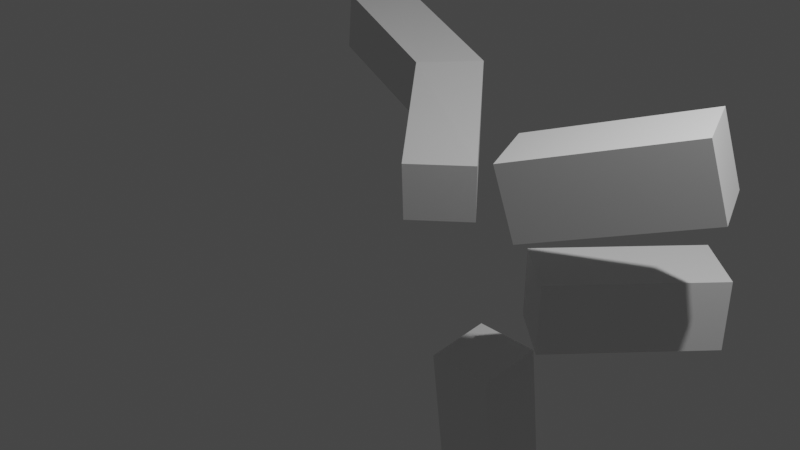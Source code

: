 # Source: spider_eyes.blend  (saved by Blender 3.0.1; exported with 4.5.12 LTS)
import bpy
from mathutils import Matrix  # noqa: F401  (used for matrix-valued properties, if any)

bpy.ops.wm.read_factory_settings(use_empty=True)
scene = bpy.context.scene
scene.name = 'Scene'

# ---- collections
col_collection = bpy.data.collections.new('Collection'); scene.collection.children.link(col_collection)

# ---- world
world_world = bpy.data.worlds.new('World'); scene.world = world_world
world_world.use_nodes = True; world_world.node_tree.nodes.clear()
_N = world_world.node_tree.nodes; _L = world_world.node_tree.links
n0 = _N.new('ShaderNodeOutputWorld'); n0.name = 'World Output'; n0.location = (300, 300)
n1 = _N.new('ShaderNodeBackground'); n1.name = 'Background'; n1.location = (10, 300)
n1.inputs[0].default_value = (0.05088, 0.05088, 0.05088, 1.0)
_L.new(n1.outputs[0], n0.inputs[0])
n0.is_active_output = True
world_world.color = (0.05088, 0.05088, 0.05088)
world_world.use_sun_shadow = False
world_world.sun_shadow_jitter_overblur = 0.0

# ---- cameras
cam_camera = bpy.data.cameras.new('Camera')
cam_camera.clip_end = 100.0
cam_camera.ortho_scale = 7.314

# ---- lights
light_light = bpy.data.lights.new('Light', 'POINT')
light_light.transmission_factor = 0.0
light_light.energy = 1000.0
light_light.shadow_soft_size = 0.1
light_light.shadow_maximum_resolution = 0.006
light_light.use_absolute_resolution = True

# ---- meshes
me_cube_001 = bpy.data.meshes.new('Cube.001')
me_cube_001.from_pydata([(-0.416, 1.176, -4.251), (-0.416, 0.9436, -2.265), (-0.416, 2.002, -4.155), (-0.416, 1.77, -2.168), (0.416, 1.176, -4.251), (0.416, 0.9436, -2.265), (0.416, 2.002, -4.155), (0.416, 1.77, -2.168), (1.788, 2.963, -1.512), (0.511, 1.424, -1.488), (1.795, 2.97, -0.68), (0.5174, 1.432, -0.6558), (2.428, 2.431, -1.512), (1.151, 0.8925, -1.488), (2.435, 2.439, -0.68), (1.158, 0.9002, -0.6558), (2.668, 1.854, 0.6279), (0.92, 1.055, 0.0735), (2.458, 1.758, 1.427), (0.7103, 0.9593, 0.8728), (3.014, 1.097, 0.6279), (1.266, 0.2985, 0.0735), (2.804, 1.001, 1.427), (1.056, 0.2027, 0.8728), (-2.199, 2.335, -0.1225), (-0.9523, 0.9606, -0.6768), (-2.02, 2.189, 0.6768), (-0.7986, 0.7887, 0.1225), (-1.673, 2.98, -0.1225), (-0.3322, 1.515, -0.6768), (-1.494, 2.834, 0.6768), (-0.1784, 1.343, 0.1225), (-0.416, 1.174, -4.223), (-0.416, 2.005, -4.183), (0.416, 1.174, -4.223), (0.416, 2.005, -4.183), (-0.416, 1.127, -6.292), (-0.416, 1.958, -6.311), (0.416, 1.127, -6.292), (0.416, 1.958, -6.311), (-4.186, 2.971, 0.2249), (-3.987, 2.855, 1.024), (-3.767, 3.69, 0.2249), (-3.568, 3.574, 1.024)], [], [(0, 1, 3, 2), (2, 3, 7, 6), (6, 7, 5, 4), (4, 5, 1, 0), (4, 0, 32, 34), (7, 3, 1, 5), (8, 9, 11, 10), (10, 11, 15, 14), (14, 15, 13, 12), (12, 13, 9, 8), (10, 14, 12, 8), (15, 11, 9, 13), (16, 17, 19, 18), (18, 19, 23, 22), (22, 23, 21, 20), (20, 21, 17, 16), (18, 22, 20, 16), (23, 19, 17, 21), (24, 25, 27, 26), (26, 27, 31, 30), (30, 31, 29, 28), (28, 29, 25, 24), (24, 26, 41, 40), (31, 27, 25, 29), (35, 34, 38, 39), (2, 6, 35, 33), (0, 2, 33, 32), (6, 4, 34, 35), (37, 39, 38, 36), (32, 33, 37, 36), (34, 32, 36, 38), (33, 35, 39, 37), (41, 43, 42, 40), (30, 28, 42, 43), (28, 24, 40, 42), (26, 30, 43, 41)])
_uv = me_cube_001.uv_layers.new(name='UVMap')
_uv.uv.foreach_set('vector', [0.375, 0.0, 0.625, 0.0, 0.625, 0.25, 0.375, 0.25, 0.375, 0.25, 0.625, 0.25, 0.625, 0.5, 0.375, 0.5, 0.375, 0.5, 0.625, 0.5, 0.625, 0.75, 0.375, 0.75, 0.375, 0.75, 0.625, 0.75, 0.625, 1.0, 0.375, 1.0, 0.375, 0.75, 0.375, 1.0, 0.375, 1.0, 0.375, 0.75, 0.625, 0.5, 0.875, 0.5, 0.875, 0.75, 0.625, 0.75, 0.375, 0.0, 0.625, 0.0, 0.625, 0.25, 0.375, 0.25, 0.375, 0.25, 0.625, 0.25, 0.625, 0.5, 0.375, 0.5, 0.375, 0.5, 0.625, 0.5, 0.625, 0.75, 0.375, 0.75, 0.375, 0.75, 0.625, 0.75, 0.625, 1.0, 0.375, 1.0, 0.125, 0.5, 0.375, 0.5, 0.375, 0.75, 0.125, 0.75, 0.625, 0.5, 0.875, 0.5, 0.875, 0.75, 0.625, 0.75, 0.375, 0.0, 0.625, 0.0, 0.625, 0.25, 0.375, 0.25, 0.375, 0.25, 0.625, 0.25, 0.625, 0.5, 0.375, 0.5, 0.375, 0.5, 0.625, 0.5, 0.625, 0.75, 0.375, 0.75, 0.375, 0.75, 0.625, 0.75, 0.625, 1.0, 0.375, 1.0, 0.125, 0.5, 0.375, 0.5, 0.375, 0.75, 0.125, 0.75, 0.625, 0.5, 0.875, 0.5, 0.875, 0.75, 0.625, 0.75, 0.375, 0.0, 0.625, 0.0, 0.625, 0.25, 0.375, 0.25, 0.375, 0.25, 0.625, 0.25, 0.625, 0.5, 0.375, 0.5, 0.375, 0.5, 0.625, 0.5, 0.625, 0.75, 0.375, 0.75, 0.375, 0.75, 0.625, 0.75, 0.625, 1.0, 0.375, 1.0, 0.375, 0.0, 0.375, 0.25, 0.375, 0.25, 0.375, 0.0, 0.625, 0.5, 0.875, 0.5, 0.875, 0.75, 0.625, 0.75, 0.375, 0.5, 0.375, 0.75, 0.375, 0.75, 0.375, 0.5, 0.375, 0.25, 0.375, 0.5, 0.375, 0.5, 0.375, 0.25, 0.375, 0.0, 0.375, 0.25, 0.375, 0.25, 0.375, 0.0, 0.375, 0.5, 0.375, 0.75, 0.375, 0.75, 0.375, 0.5, 0.125, 0.5, 0.375, 0.5, 0.375, 0.75, 0.125, 0.75, 0.375, 0.0, 0.375, 0.25, 0.375, 0.25, 0.375, 0.0, 0.375, 0.75, 0.375, 1.0, 0.375, 1.0, 0.375, 0.75, 0.375, 0.25, 0.375, 0.5, 0.375, 0.5, 0.375, 0.25, 0.125, 0.5, 0.375, 0.5, 0.375, 0.75, 0.125, 0.75, 0.375, 0.5, 0.375, 0.75, 0.375, 0.75, 0.375, 0.5, 0.375, 0.75, 0.375, 1.0, 0.375, 1.0, 0.375, 0.75, 0.375, 0.25, 0.375, 0.5, 0.375, 0.5, 0.375, 0.25])
me_cube_001.use_remesh_fix_poles = True
me_cube_001.use_remesh_preserve_attributes = False
me_cube_001.update()

# ---- objects
ob_light = bpy.data.objects.new('Light', light_light)
ob_camera = bpy.data.objects.new('Camera', cam_camera)
ob_cube = bpy.data.objects.new('Cube', me_cube_001)

# ---- transforms, parenting, visibility, modifiers, constraints
ob_light.location = (4.076, 1.005, 5.904)
ob_light.rotation_euler = (0.6503, 0.05522, 1.866)
ob_light.lock_rotations_4d = False
ob_light.empty_display_type = 'ARROWS'
ob_light.color = (0.0, 0.0, 0.0, 0.0)
ob_light.lineart.crease_threshold = 0.0
ob_camera.location = (7.359, -6.926, 4.958)
ob_camera.rotation_euler = (1.109, 0.0, 0.8149)
ob_camera.lock_rotations_4d = False
ob_camera.empty_display_type = 'ARROWS'
ob_camera.color = (0.0, 0.0, 0.0, 0.0)
ob_camera.display_type = 'WIRE'
ob_camera.lineart.crease_threshold = 0.0
ob_cube.location = (0.0, 0.0, 0.0)

# ---- collection membership
col_collection.objects.link(ob_light)
col_collection.objects.link(ob_camera)
col_collection.objects.link(ob_cube)

# ---- scene / render settings (as saved in the file)
scene.camera = ob_camera
scene.frame_start = 1; scene.frame_end = 250; scene.frame_set(1)
scene.render.engine = 'BLENDER_EEVEE_NEXT'
scene.cycles.use_denoising = False
scene.cycles.samples = 128
scene.cycles.sampling_pattern = 'TABULATED_SOBOL'
scene.cycles.use_adaptive_sampling = False
scene.cycles.use_light_tree = False
scene.view_settings.view_transform = 'Filmic'
bpy.context.view_layer.update()
